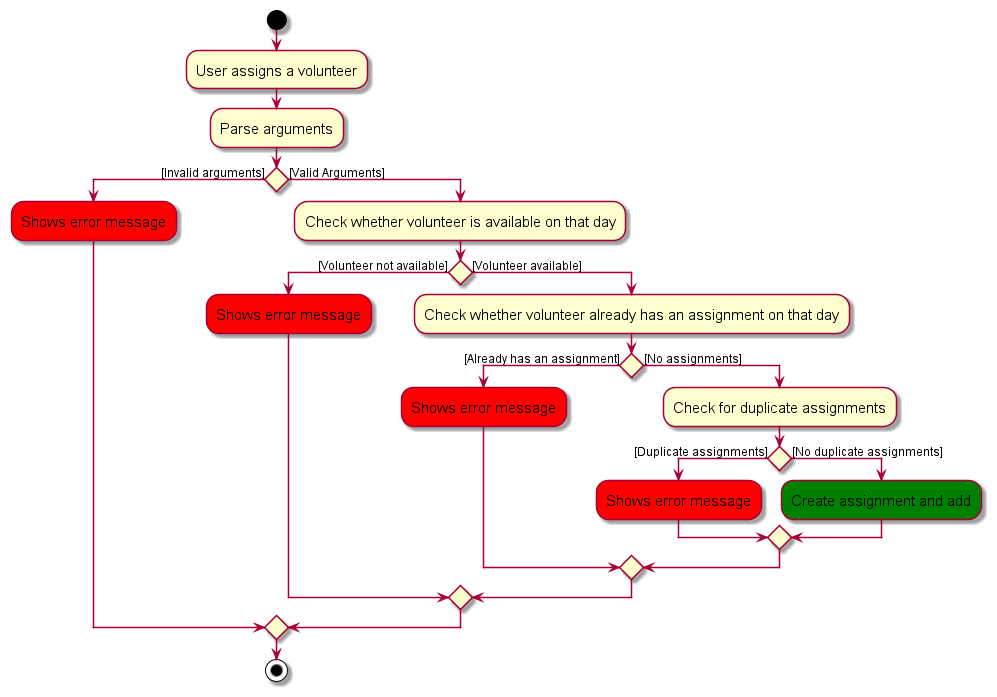

The diagram above was rendered by PlantUML. Its source (embedded in the PNG):
@startuml
skin rose
skinparam ActivityFontSize 15
skinparam ArrowFontSize 12
start
:User assigns a volunteer;
:Parse arguments;
if () then ([Invalid arguments])
    #red:Shows error message;
else ([Valid Arguments])
:Check whether volunteer is available on that day;
if () then ([Volunteer not available])
    #red:Shows error message;

else ([Volunteer available])
:Check whether volunteer already has an assignment on that day;
if () then ([Already has an assignment])
    #red:Shows error message;

else ([No assignments])
:Check for duplicate assignments;
if () then ([Duplicate assignments])
    #red:Shows error message;

else ([No duplicate assignments])
    #green:Create assignment and add;
endif
endif
endif
endif
stop
@enduml